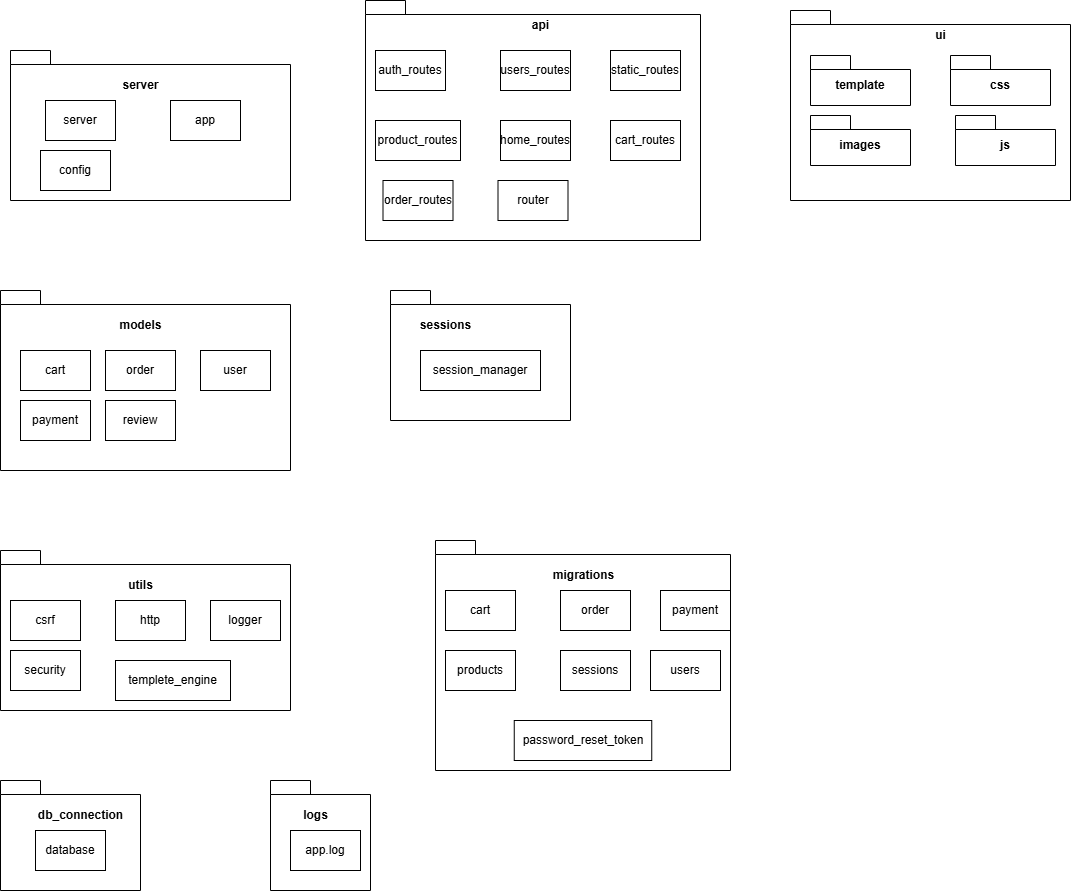

The diagram above was exported from draw.io. Its source (the exported page's mxGraphModel, read from the mxfile embedded in the PNG):
<mxGraphModel dx="1774" dy="804" grid="1" gridSize="10" guides="1" tooltips="1" connect="1" arrows="1" fold="1" page="1" pageScale="1" pageWidth="850" pageHeight="1100" math="0" shadow="0">
  <root>
    <mxCell id="0" />
    <mxCell id="1" parent="0" />
    <mxCell id="4" value="" style="shape=folder;fontStyle=1;spacingTop=10;tabWidth=40;tabHeight=14;tabPosition=left;html=1;whiteSpace=wrap;" vertex="1" parent="1">
      <mxGeometry x="70" y="110" width="280" height="150" as="geometry" />
    </mxCell>
    <mxCell id="5" value="" style="shape=folder;fontStyle=1;spacingTop=10;tabWidth=40;tabHeight=14;tabPosition=left;html=1;whiteSpace=wrap;" vertex="1" parent="1">
      <mxGeometry x="425" y="60" width="335" height="240" as="geometry" />
    </mxCell>
    <mxCell id="6" value="" style="shape=folder;fontStyle=1;spacingTop=10;tabWidth=40;tabHeight=14;tabPosition=left;html=1;whiteSpace=wrap;" vertex="1" parent="1">
      <mxGeometry x="850" y="70" width="280" height="190" as="geometry" />
    </mxCell>
    <mxCell id="9" value="" style="shape=folder;fontStyle=1;spacingTop=10;tabWidth=40;tabHeight=14;tabPosition=left;html=1;whiteSpace=wrap;" vertex="1" parent="1">
      <mxGeometry x="450" y="350" width="180" height="130" as="geometry" />
    </mxCell>
    <mxCell id="14" value="" style="shape=folder;fontStyle=1;spacingTop=10;tabWidth=40;tabHeight=14;tabPosition=left;html=1;whiteSpace=wrap;" vertex="1" parent="1">
      <mxGeometry x="60" y="350" width="290" height="180" as="geometry" />
    </mxCell>
    <mxCell id="16" value="" style="shape=folder;fontStyle=1;spacingTop=10;tabWidth=40;tabHeight=14;tabPosition=left;html=1;whiteSpace=wrap;" vertex="1" parent="1">
      <mxGeometry x="60" y="610" width="290" height="160" as="geometry" />
    </mxCell>
    <mxCell id="17" value="" style="shape=folder;fontStyle=1;spacingTop=10;tabWidth=40;tabHeight=14;tabPosition=left;html=1;whiteSpace=wrap;" vertex="1" parent="1">
      <mxGeometry x="60" y="840" width="140" height="110" as="geometry" />
    </mxCell>
    <mxCell id="19" value="" style="shape=folder;fontStyle=1;spacingTop=10;tabWidth=40;tabHeight=14;tabPosition=left;html=1;whiteSpace=wrap;" vertex="1" parent="1">
      <mxGeometry x="495" y="600" width="295" height="230" as="geometry" />
    </mxCell>
    <mxCell id="21" value="" style="shape=folder;fontStyle=1;spacingTop=10;tabWidth=40;tabHeight=14;tabPosition=left;html=1;whiteSpace=wrap;" vertex="1" parent="1">
      <mxGeometry x="330" y="840" width="100" height="110" as="geometry" />
    </mxCell>
    <mxCell id="31" value="&lt;b&gt;models&lt;/b&gt;" style="text;html=1;align=center;verticalAlign=middle;resizable=0;points=[];autosize=1;strokeColor=none;fillColor=none;" vertex="1" parent="1">
      <mxGeometry x="165" y="370" width="70" height="30" as="geometry" />
    </mxCell>
    <mxCell id="33" value="cart" style="rounded=0;whiteSpace=wrap;html=1;" vertex="1" parent="1">
      <mxGeometry x="80" y="410" width="70" height="40" as="geometry" />
    </mxCell>
    <mxCell id="122" value="order" style="rounded=0;whiteSpace=wrap;html=1;" vertex="1" parent="1">
      <mxGeometry x="165" y="410" width="70" height="40" as="geometry" />
    </mxCell>
    <mxCell id="123" value="user" style="rounded=0;whiteSpace=wrap;html=1;" vertex="1" parent="1">
      <mxGeometry x="260" y="410" width="70" height="40" as="geometry" />
    </mxCell>
    <mxCell id="124" value="payment" style="rounded=0;whiteSpace=wrap;html=1;" vertex="1" parent="1">
      <mxGeometry x="80" y="460" width="70" height="40" as="geometry" />
    </mxCell>
    <mxCell id="125" value="review" style="rounded=0;whiteSpace=wrap;html=1;" vertex="1" parent="1">
      <mxGeometry x="165" y="460" width="70" height="40" as="geometry" />
    </mxCell>
    <mxCell id="127" value="&lt;b&gt;sessions&lt;/b&gt;" style="text;html=1;align=center;verticalAlign=middle;resizable=0;points=[];autosize=1;strokeColor=none;fillColor=none;" vertex="1" parent="1">
      <mxGeometry x="470" y="370" width="70" height="30" as="geometry" />
    </mxCell>
    <mxCell id="129" value="&lt;b&gt;utils&lt;/b&gt;" style="text;html=1;align=center;verticalAlign=middle;resizable=0;points=[];autosize=1;strokeColor=none;fillColor=none;" vertex="1" parent="1">
      <mxGeometry x="175" y="630" width="50" height="30" as="geometry" />
    </mxCell>
    <mxCell id="131" value="session_manager" style="rounded=0;whiteSpace=wrap;html=1;" vertex="1" parent="1">
      <mxGeometry x="480" y="410" width="120" height="40" as="geometry" />
    </mxCell>
    <mxCell id="132" value="csrf" style="rounded=0;whiteSpace=wrap;html=1;" vertex="1" parent="1">
      <mxGeometry x="70" y="660" width="70" height="40" as="geometry" />
    </mxCell>
    <mxCell id="133" value="http" style="rounded=0;whiteSpace=wrap;html=1;" vertex="1" parent="1">
      <mxGeometry x="175" y="660" width="70" height="40" as="geometry" />
    </mxCell>
    <mxCell id="134" value="logger" style="rounded=0;whiteSpace=wrap;html=1;" vertex="1" parent="1">
      <mxGeometry x="270" y="660" width="70" height="40" as="geometry" />
    </mxCell>
    <mxCell id="135" value="security" style="rounded=0;whiteSpace=wrap;html=1;" vertex="1" parent="1">
      <mxGeometry x="70" y="710" width="70" height="40" as="geometry" />
    </mxCell>
    <mxCell id="136" value="templete_engine" style="rounded=0;whiteSpace=wrap;html=1;" vertex="1" parent="1">
      <mxGeometry x="175" y="720" width="115" height="40" as="geometry" />
    </mxCell>
    <mxCell id="137" value="&lt;b&gt;migrations&lt;/b&gt;" style="text;html=1;align=center;verticalAlign=middle;resizable=0;points=[];autosize=1;strokeColor=none;fillColor=none;" vertex="1" parent="1">
      <mxGeometry x="602.5" y="620" width="80" height="30" as="geometry" />
    </mxCell>
    <mxCell id="139" value="cart" style="rounded=0;whiteSpace=wrap;html=1;" vertex="1" parent="1">
      <mxGeometry x="505" y="650" width="70" height="40" as="geometry" />
    </mxCell>
    <mxCell id="140" value="order" style="rounded=0;whiteSpace=wrap;html=1;" vertex="1" parent="1">
      <mxGeometry x="620" y="650" width="70" height="40" as="geometry" />
    </mxCell>
    <mxCell id="141" value="payment" style="rounded=0;whiteSpace=wrap;html=1;" vertex="1" parent="1">
      <mxGeometry x="720" y="650" width="70" height="40" as="geometry" />
    </mxCell>
    <mxCell id="142" value="products" style="rounded=0;whiteSpace=wrap;html=1;" vertex="1" parent="1">
      <mxGeometry x="505" y="710" width="70" height="40" as="geometry" />
    </mxCell>
    <mxCell id="143" value="sessions" style="rounded=0;whiteSpace=wrap;html=1;" vertex="1" parent="1">
      <mxGeometry x="620" y="710" width="70" height="40" as="geometry" />
    </mxCell>
    <mxCell id="144" value="users" style="rounded=0;whiteSpace=wrap;html=1;" vertex="1" parent="1">
      <mxGeometry x="710" y="710" width="70" height="40" as="geometry" />
    </mxCell>
    <mxCell id="145" value="password_reset_token" style="rounded=0;whiteSpace=wrap;html=1;" vertex="1" parent="1">
      <mxGeometry x="573.75" y="780" width="137.5" height="40" as="geometry" />
    </mxCell>
    <mxCell id="146" value="&lt;b&gt;api&lt;/b&gt;" style="text;html=1;align=center;verticalAlign=middle;resizable=0;points=[];autosize=1;strokeColor=none;fillColor=none;" vertex="1" parent="1">
      <mxGeometry x="580" y="70" width="40" height="30" as="geometry" />
    </mxCell>
    <mxCell id="148" value="auth_routes" style="rounded=0;whiteSpace=wrap;html=1;" vertex="1" parent="1">
      <mxGeometry x="435" y="110" width="70" height="40" as="geometry" />
    </mxCell>
    <mxCell id="149" value="users_routes" style="rounded=0;whiteSpace=wrap;html=1;" vertex="1" parent="1">
      <mxGeometry x="560" y="110" width="70" height="40" as="geometry" />
    </mxCell>
    <mxCell id="150" value="static_routes" style="rounded=0;whiteSpace=wrap;html=1;" vertex="1" parent="1">
      <mxGeometry x="670" y="110" width="70" height="40" as="geometry" />
    </mxCell>
    <mxCell id="151" value="product_routes" style="rounded=0;whiteSpace=wrap;html=1;" vertex="1" parent="1">
      <mxGeometry x="435" y="180" width="85" height="40" as="geometry" />
    </mxCell>
    <mxCell id="152" value="home_routes" style="rounded=0;whiteSpace=wrap;html=1;" vertex="1" parent="1">
      <mxGeometry x="560" y="180" width="70" height="40" as="geometry" />
    </mxCell>
    <mxCell id="153" value="cart_routes" style="rounded=0;whiteSpace=wrap;html=1;" vertex="1" parent="1">
      <mxGeometry x="670" y="180" width="70" height="40" as="geometry" />
    </mxCell>
    <mxCell id="154" value="order_routes" style="rounded=0;whiteSpace=wrap;html=1;" vertex="1" parent="1">
      <mxGeometry x="442.5" y="240" width="70" height="40" as="geometry" />
    </mxCell>
    <mxCell id="155" value="router" style="rounded=0;whiteSpace=wrap;html=1;" vertex="1" parent="1">
      <mxGeometry x="557.5" y="240" width="70" height="40" as="geometry" />
    </mxCell>
    <mxCell id="156" value="&lt;b&gt;server&lt;/b&gt;" style="text;html=1;align=center;verticalAlign=middle;resizable=0;points=[];autosize=1;strokeColor=none;fillColor=none;" vertex="1" parent="1">
      <mxGeometry x="170" y="130" width="60" height="30" as="geometry" />
    </mxCell>
    <mxCell id="157" value="server" style="rounded=0;whiteSpace=wrap;html=1;" vertex="1" parent="1">
      <mxGeometry x="105" y="160" width="70" height="40" as="geometry" />
    </mxCell>
    <mxCell id="158" value="app" style="rounded=0;whiteSpace=wrap;html=1;" vertex="1" parent="1">
      <mxGeometry x="230" y="160" width="70" height="40" as="geometry" />
    </mxCell>
    <mxCell id="160" value="config" style="rounded=0;whiteSpace=wrap;html=1;" vertex="1" parent="1">
      <mxGeometry x="100" y="210" width="70" height="40" as="geometry" />
    </mxCell>
    <mxCell id="162" value="&lt;b&gt;ui&lt;/b&gt;" style="text;html=1;align=center;verticalAlign=middle;resizable=0;points=[];autosize=1;strokeColor=none;fillColor=none;" vertex="1" parent="1">
      <mxGeometry x="985" y="80" width="30" height="30" as="geometry" />
    </mxCell>
    <mxCell id="166" value="template" style="shape=folder;fontStyle=1;spacingTop=10;tabWidth=40;tabHeight=14;tabPosition=left;html=1;whiteSpace=wrap;" vertex="1" parent="1">
      <mxGeometry x="870" y="115" width="100" height="50" as="geometry" />
    </mxCell>
    <mxCell id="167" value="css" style="shape=folder;fontStyle=1;spacingTop=10;tabWidth=40;tabHeight=14;tabPosition=left;html=1;whiteSpace=wrap;" vertex="1" parent="1">
      <mxGeometry x="1010" y="115" width="100" height="50" as="geometry" />
    </mxCell>
    <mxCell id="168" value="images" style="shape=folder;fontStyle=1;spacingTop=10;tabWidth=40;tabHeight=14;tabPosition=left;html=1;whiteSpace=wrap;" vertex="1" parent="1">
      <mxGeometry x="870" y="175" width="100" height="50" as="geometry" />
    </mxCell>
    <mxCell id="169" value="js" style="shape=folder;fontStyle=1;spacingTop=10;tabWidth=40;tabHeight=14;tabPosition=left;html=1;whiteSpace=wrap;" vertex="1" parent="1">
      <mxGeometry x="1015" y="175" width="100" height="50" as="geometry" />
    </mxCell>
    <mxCell id="170" value="&lt;b&gt;db_connection&lt;/b&gt;" style="text;html=1;align=center;verticalAlign=middle;resizable=0;points=[];autosize=1;strokeColor=none;fillColor=none;" vertex="1" parent="1">
      <mxGeometry x="85" y="860" width="110" height="30" as="geometry" />
    </mxCell>
    <mxCell id="172" value="database" style="rounded=0;whiteSpace=wrap;html=1;" vertex="1" parent="1">
      <mxGeometry x="95" y="890" width="70" height="40" as="geometry" />
    </mxCell>
    <mxCell id="173" value="&lt;b&gt;logs&lt;/b&gt;" style="text;html=1;align=center;verticalAlign=middle;resizable=0;points=[];autosize=1;strokeColor=none;fillColor=none;" vertex="1" parent="1">
      <mxGeometry x="350" y="860" width="50" height="30" as="geometry" />
    </mxCell>
    <mxCell id="174" value="app.log" style="rounded=0;whiteSpace=wrap;html=1;" vertex="1" parent="1">
      <mxGeometry x="350" y="890" width="70" height="40" as="geometry" />
    </mxCell>
  </root>
</mxGraphModel>